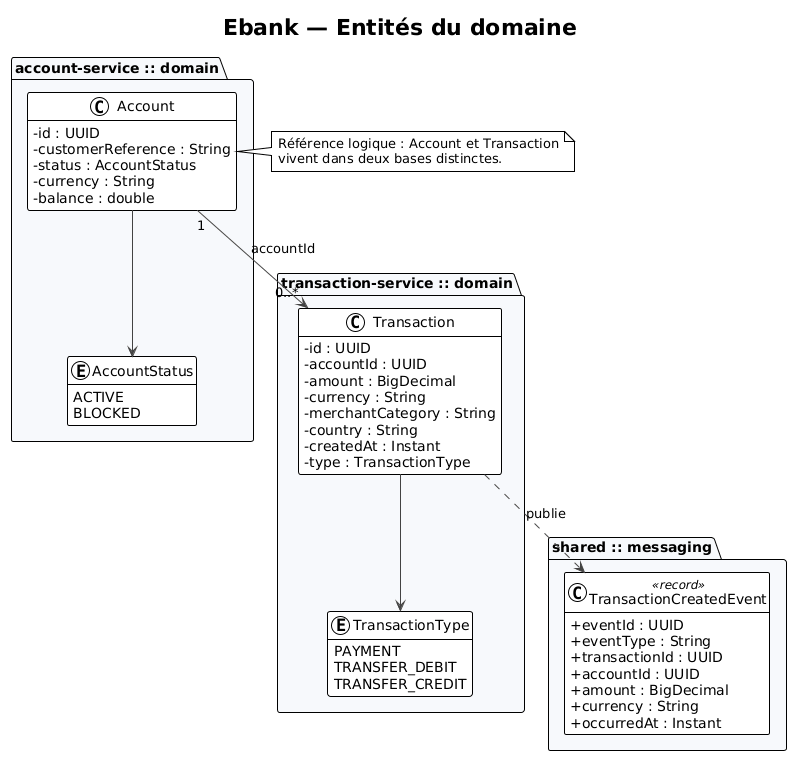

The diagram above was rendered by PlantUML. Its source (embedded in the PNG):
@startuml
!theme plain
skinparam classAttributeIconSize 0
skinparam shadowing false
skinparam defaultFontName Arial
skinparam ArrowColor #444444
skinparam packageBackgroundColor #F7F9FC
hide empty members

title Ebank — Entités du domaine

package "account-service :: domain" {

  class Account {
    - id : UUID
    - customerReference : String
    - status : AccountStatus
    - currency : String
    - balance : double
  }

  enum AccountStatus {
    ACTIVE
    BLOCKED
  }
}

package "transaction-service :: domain" {

  class Transaction {
    - id : UUID
    - accountId : UUID
    - amount : BigDecimal
    - currency : String
    - merchantCategory : String
    - country : String
    - createdAt : Instant
    - type : TransactionType
  }

  enum TransactionType {
    PAYMENT
    TRANSFER_DEBIT
    TRANSFER_CREDIT
  }
}

package "shared :: messaging" {

  class TransactionCreatedEvent <<record>> {
    + eventId : UUID
    + eventType : String
    + transactionId : UUID
    + accountId : UUID
    + amount : BigDecimal
    + currency : String
    + occurredAt : Instant
  }
}

Account --> AccountStatus
Transaction --> TransactionType
Account "1" --> "0..*" Transaction : accountId
Transaction ..> TransactionCreatedEvent : publie

note right of Account
  Référence logique : Account et Transaction
  vivent dans deux bases distinctes.
end note
@enduml